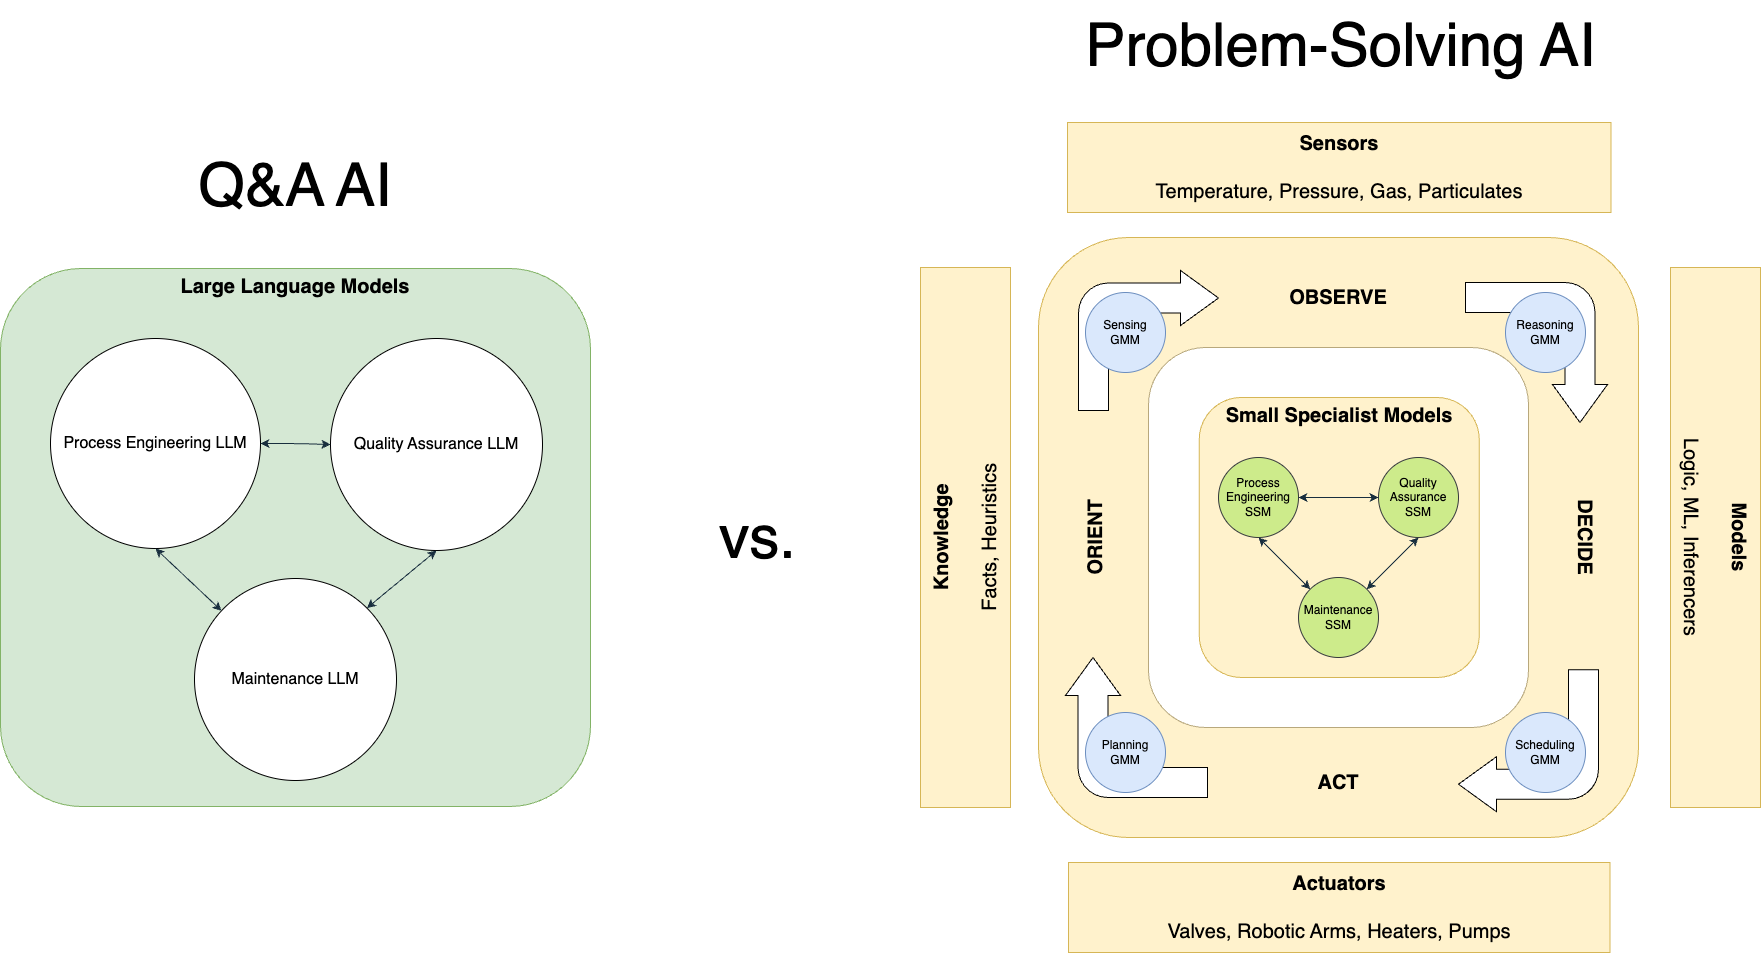

The diagram above was exported from draw.io. Its source (the exported page's mxGraphModel, read from the mxfile embedded in the PNG):
<mxGraphModel dx="4901" dy="1858" grid="1" gridSize="10" guides="1" tooltips="1" connect="1" arrows="1" fold="1" page="1" pageScale="1" pageWidth="2336" pageHeight="1654" math="0" shadow="0">
  <root>
    <mxCell id="F5sFmvkE_6m2X69H4AfH-0" />
    <mxCell id="F5sFmvkE_6m2X69H4AfH-1" parent="F5sFmvkE_6m2X69H4AfH-0" />
    <mxCell id="PqHeBOwuq2B6HHKLKfPW-9" value="" style="group" vertex="1" connectable="0" parent="F5sFmvkE_6m2X69H4AfH-1">
      <mxGeometry x="-1120" y="412" width="840" height="830" as="geometry" />
    </mxCell>
    <mxCell id="F5sFmvkE_6m2X69H4AfH-2" value="" style="rounded=1;whiteSpace=wrap;html=1;fontFamily=Helvetica;fontSize=11;verticalAlign=top;fillColor=#fff2cc;strokeColor=#d6b656;" vertex="1" parent="PqHeBOwuq2B6HHKLKfPW-9">
      <mxGeometry x="118" y="115" width="600" height="600" as="geometry" />
    </mxCell>
    <mxCell id="F5sFmvkE_6m2X69H4AfH-3" value="" style="rounded=1;whiteSpace=wrap;html=1;fontFamily=Helvetica;fontSize=11;verticalAlign=top;strokeColor=#B8A87C;" vertex="1" parent="PqHeBOwuq2B6HHKLKfPW-9">
      <mxGeometry x="228" y="225" width="380" height="380" as="geometry" />
    </mxCell>
    <mxCell id="F5sFmvkE_6m2X69H4AfH-4" value="Small Specialist Models" style="rounded=1;whiteSpace=wrap;html=1;fontFamily=Helvetica;fontSize=20;fillColor=#fff2cc;strokeColor=#d6b656;verticalAlign=top;fontStyle=1" vertex="1" parent="PqHeBOwuq2B6HHKLKfPW-9">
      <mxGeometry x="278.75" y="275" width="280" height="280" as="geometry" />
    </mxCell>
    <mxCell id="F5sFmvkE_6m2X69H4AfH-5" value="Process Engineering SSM" style="ellipse;whiteSpace=wrap;html=1;aspect=fixed;strokeColor=#36393d;fillColor=#cdeb8b;" vertex="1" parent="PqHeBOwuq2B6HHKLKfPW-9">
      <mxGeometry x="298" y="335" width="80" height="80" as="geometry" />
    </mxCell>
    <mxCell id="F5sFmvkE_6m2X69H4AfH-6" value="Quality Assurance SSM" style="ellipse;whiteSpace=wrap;html=1;aspect=fixed;strokeColor=#36393d;fillColor=#cdeb8b;" vertex="1" parent="PqHeBOwuq2B6HHKLKfPW-9">
      <mxGeometry x="458" y="335" width="80" height="80" as="geometry" />
    </mxCell>
    <mxCell id="F5sFmvkE_6m2X69H4AfH-7" style="edgeStyle=orthogonalEdgeStyle;orthogonalLoop=1;jettySize=auto;html=1;entryX=0;entryY=0.5;entryDx=0;entryDy=0;strokeColor=#182E3E;fontColor=#1A1A1A;startArrow=classic;startFill=1;" edge="1" parent="PqHeBOwuq2B6HHKLKfPW-9" source="F5sFmvkE_6m2X69H4AfH-5" target="F5sFmvkE_6m2X69H4AfH-6">
      <mxGeometry relative="1" as="geometry" />
    </mxCell>
    <mxCell id="F5sFmvkE_6m2X69H4AfH-8" value="Maintenance SSM" style="ellipse;whiteSpace=wrap;html=1;aspect=fixed;strokeColor=#36393d;fillColor=#cdeb8b;" vertex="1" parent="PqHeBOwuq2B6HHKLKfPW-9">
      <mxGeometry x="378" y="455" width="80" height="80" as="geometry" />
    </mxCell>
    <mxCell id="F5sFmvkE_6m2X69H4AfH-9" style="orthogonalLoop=1;jettySize=auto;html=1;exitX=0.5;exitY=1;exitDx=0;exitDy=0;strokeColor=#182E3E;fontColor=#1A1A1A;startArrow=classic;startFill=1;" edge="1" parent="PqHeBOwuq2B6HHKLKfPW-9" source="F5sFmvkE_6m2X69H4AfH-5" target="F5sFmvkE_6m2X69H4AfH-8">
      <mxGeometry relative="1" as="geometry" />
    </mxCell>
    <mxCell id="F5sFmvkE_6m2X69H4AfH-10" style="orthogonalLoop=1;jettySize=auto;html=1;entryX=1;entryY=0;entryDx=0;entryDy=0;strokeColor=#182E3E;fontColor=#1A1A1A;startArrow=classic;startFill=1;exitX=0.5;exitY=1;exitDx=0;exitDy=0;" edge="1" parent="PqHeBOwuq2B6HHKLKfPW-9" source="F5sFmvkE_6m2X69H4AfH-6" target="F5sFmvkE_6m2X69H4AfH-8">
      <mxGeometry relative="1" as="geometry" />
    </mxCell>
    <mxCell id="F5sFmvkE_6m2X69H4AfH-11" value="&lt;b style=&quot;font-size: 20px;&quot;&gt;Sensors&lt;br style=&quot;font-size: 20px;&quot;&gt;&lt;/b&gt;&lt;br style=&quot;font-size: 20px;&quot;&gt;Temperature, Pressure, Gas, Particulates" style="rounded=0;whiteSpace=wrap;html=1;fontFamily=Helvetica;fontSize=20;fillColor=#fff2cc;strokeColor=#d6b656;" vertex="1" parent="PqHeBOwuq2B6HHKLKfPW-9">
      <mxGeometry x="147" width="543.5" height="90" as="geometry" />
    </mxCell>
    <mxCell id="F5sFmvkE_6m2X69H4AfH-12" value="&lt;b style=&quot;font-size: 20px;&quot;&gt;Actuators&lt;br style=&quot;font-size: 20px;&quot;&gt;&lt;/b&gt;&lt;br style=&quot;font-size: 20px;&quot;&gt;Valves, Robotic Arms, Heaters, Pumps" style="rounded=0;whiteSpace=wrap;html=1;fontFamily=Helvetica;fontSize=20;fillColor=#fff2cc;strokeColor=#d6b656;" vertex="1" parent="PqHeBOwuq2B6HHKLKfPW-9">
      <mxGeometry x="148" y="740" width="541.5" height="90" as="geometry" />
    </mxCell>
    <mxCell id="F5sFmvkE_6m2X69H4AfH-13" value="OBSERVE" style="text;html=1;strokeColor=none;fillColor=none;align=center;verticalAlign=middle;whiteSpace=wrap;rounded=0;fontSize=20;fontStyle=1" vertex="1" parent="PqHeBOwuq2B6HHKLKfPW-9">
      <mxGeometry x="388" y="160" width="60" height="30" as="geometry" />
    </mxCell>
    <mxCell id="F5sFmvkE_6m2X69H4AfH-14" value="ACT" style="text;html=1;strokeColor=none;fillColor=none;align=center;verticalAlign=middle;whiteSpace=wrap;rounded=0;fontSize=20;fontStyle=1" vertex="1" parent="PqHeBOwuq2B6HHKLKfPW-9">
      <mxGeometry x="388" y="645" width="60" height="30" as="geometry" />
    </mxCell>
    <mxCell id="F5sFmvkE_6m2X69H4AfH-15" value="ORIENT" style="text;html=1;strokeColor=none;fillColor=none;align=center;verticalAlign=middle;whiteSpace=wrap;rounded=0;fontSize=20;fontStyle=1;rotation=270;" vertex="1" parent="PqHeBOwuq2B6HHKLKfPW-9">
      <mxGeometry x="145" y="400" width="60" height="30" as="geometry" />
    </mxCell>
    <mxCell id="F5sFmvkE_6m2X69H4AfH-16" value="DECIDE" style="text;html=1;strokeColor=none;fillColor=none;align=center;verticalAlign=middle;whiteSpace=wrap;rounded=0;fontSize=20;fontStyle=1;rotation=90;" vertex="1" parent="PqHeBOwuq2B6HHKLKfPW-9">
      <mxGeometry x="635" y="400" width="60" height="30" as="geometry" />
    </mxCell>
    <mxCell id="F5sFmvkE_6m2X69H4AfH-17" value="" style="html=1;shadow=0;dashed=0;align=center;verticalAlign=middle;shape=mxgraph.arrows2.bendArrow;dy=15;dx=38;notch=0;arrowHead=55;rounded=1;" vertex="1" parent="PqHeBOwuq2B6HHKLKfPW-9">
      <mxGeometry x="158" y="148" width="140" height="140" as="geometry" />
    </mxCell>
    <mxCell id="F5sFmvkE_6m2X69H4AfH-18" value="Sensing&lt;br&gt;GMM" style="ellipse;whiteSpace=wrap;html=1;aspect=fixed;strokeColor=#6c8ebf;fillColor=#dae8fc;" vertex="1" parent="PqHeBOwuq2B6HHKLKfPW-9">
      <mxGeometry x="165" y="170" width="80" height="80" as="geometry" />
    </mxCell>
    <mxCell id="F5sFmvkE_6m2X69H4AfH-19" value="" style="html=1;shadow=0;dashed=0;align=center;verticalAlign=middle;shape=mxgraph.arrows2.bendArrow;dy=15;dx=38;notch=0;arrowHead=55;rounded=1;direction=south;" vertex="1" parent="PqHeBOwuq2B6HHKLKfPW-9">
      <mxGeometry x="545" y="160" width="142" height="140" as="geometry" />
    </mxCell>
    <mxCell id="F5sFmvkE_6m2X69H4AfH-20" value="Reasoning&lt;br&gt;GMM" style="ellipse;whiteSpace=wrap;html=1;aspect=fixed;strokeColor=#6c8ebf;fillColor=#dae8fc;" vertex="1" parent="PqHeBOwuq2B6HHKLKfPW-9">
      <mxGeometry x="585" y="170" width="80" height="80" as="geometry" />
    </mxCell>
    <mxCell id="F5sFmvkE_6m2X69H4AfH-21" value="" style="html=1;shadow=0;dashed=0;align=center;verticalAlign=middle;shape=mxgraph.arrows2.bendArrow;dy=15;dx=38;notch=0;arrowHead=55;rounded=1;direction=west;" vertex="1" parent="PqHeBOwuq2B6HHKLKfPW-9">
      <mxGeometry x="538" y="547.22" width="140" height="142" as="geometry" />
    </mxCell>
    <mxCell id="F5sFmvkE_6m2X69H4AfH-22" value="Scheduling&lt;br&gt;GMM" style="ellipse;whiteSpace=wrap;html=1;aspect=fixed;strokeColor=#6c8ebf;fillColor=#dae8fc;" vertex="1" parent="PqHeBOwuq2B6HHKLKfPW-9">
      <mxGeometry x="585" y="590" width="80" height="80" as="geometry" />
    </mxCell>
    <mxCell id="F5sFmvkE_6m2X69H4AfH-23" value="" style="html=1;shadow=0;dashed=0;align=center;verticalAlign=middle;shape=mxgraph.arrows2.bendArrow;dy=15;dx=38;notch=0;arrowHead=55;rounded=1;direction=north;" vertex="1" parent="PqHeBOwuq2B6HHKLKfPW-9">
      <mxGeometry x="145" y="535" width="142" height="140" as="geometry" />
    </mxCell>
    <mxCell id="F5sFmvkE_6m2X69H4AfH-24" value="Planning&lt;br&gt;GMM" style="ellipse;whiteSpace=wrap;html=1;aspect=fixed;strokeColor=#6c8ebf;fillColor=#dae8fc;" vertex="1" parent="PqHeBOwuq2B6HHKLKfPW-9">
      <mxGeometry x="165" y="590" width="80" height="80" as="geometry" />
    </mxCell>
    <mxCell id="F5sFmvkE_6m2X69H4AfH-25" value="&lt;b style=&quot;font-size: 20px;&quot;&gt;Models&lt;br style=&quot;font-size: 20px;&quot;&gt;&lt;/b&gt;&lt;br style=&quot;font-size: 20px;&quot;&gt;Logic, ML, Inferencers" style="rounded=0;whiteSpace=wrap;html=1;fontFamily=Helvetica;fontSize=20;fillColor=#fff2cc;strokeColor=#d6b656;direction=west;rotation=90;" vertex="1" parent="PqHeBOwuq2B6HHKLKfPW-9">
      <mxGeometry x="525" y="370" width="540" height="90" as="geometry" />
    </mxCell>
    <mxCell id="F5sFmvkE_6m2X69H4AfH-26" value="&lt;b style=&quot;font-size: 20px;&quot;&gt;Knowledge&lt;br style=&quot;font-size: 20px;&quot;&gt;&lt;/b&gt;&lt;br style=&quot;font-size: 20px;&quot;&gt;Facts, Heuristics" style="rounded=0;whiteSpace=wrap;html=1;fontFamily=Helvetica;fontSize=20;fillColor=#fff2cc;strokeColor=#d6b656;rotation=270;direction=west;" vertex="1" parent="PqHeBOwuq2B6HHKLKfPW-9">
      <mxGeometry x="-225" y="370" width="540" height="90" as="geometry" />
    </mxCell>
    <mxCell id="PqHeBOwuq2B6HHKLKfPW-1" value="Large Language Models" style="rounded=1;whiteSpace=wrap;html=1;fontFamily=Helvetica;fontSize=20;fillColor=#d5e8d4;strokeColor=#82b366;verticalAlign=top;fontStyle=1" vertex="1" parent="F5sFmvkE_6m2X69H4AfH-1">
      <mxGeometry x="-2040" y="558" width="590" height="538" as="geometry" />
    </mxCell>
    <mxCell id="PqHeBOwuq2B6HHKLKfPW-2" value="Process Engineering LLM" style="ellipse;whiteSpace=wrap;html=1;aspect=fixed;fontSize=16;" vertex="1" parent="F5sFmvkE_6m2X69H4AfH-1">
      <mxGeometry x="-1990" y="628" width="210" height="210" as="geometry" />
    </mxCell>
    <mxCell id="PqHeBOwuq2B6HHKLKfPW-3" value="Quality Assurance LLM" style="ellipse;whiteSpace=wrap;html=1;aspect=fixed;fontSize=16;" vertex="1" parent="F5sFmvkE_6m2X69H4AfH-1">
      <mxGeometry x="-1710" y="628" width="212" height="212" as="geometry" />
    </mxCell>
    <mxCell id="PqHeBOwuq2B6HHKLKfPW-4" style="edgeStyle=orthogonalEdgeStyle;orthogonalLoop=1;jettySize=auto;html=1;entryX=0;entryY=0.5;entryDx=0;entryDy=0;strokeColor=#182E3E;fontColor=#1A1A1A;startArrow=classic;startFill=1;" edge="1" parent="F5sFmvkE_6m2X69H4AfH-1" source="PqHeBOwuq2B6HHKLKfPW-2" target="PqHeBOwuq2B6HHKLKfPW-3">
      <mxGeometry relative="1" as="geometry" />
    </mxCell>
    <mxCell id="PqHeBOwuq2B6HHKLKfPW-5" value="Maintenance LLM" style="ellipse;whiteSpace=wrap;html=1;aspect=fixed;fontSize=16;" vertex="1" parent="F5sFmvkE_6m2X69H4AfH-1">
      <mxGeometry x="-1846" y="868" width="202" height="202" as="geometry" />
    </mxCell>
    <mxCell id="PqHeBOwuq2B6HHKLKfPW-6" style="orthogonalLoop=1;jettySize=auto;html=1;exitX=0.5;exitY=1;exitDx=0;exitDy=0;strokeColor=#182E3E;fontColor=#1A1A1A;startArrow=classic;startFill=1;" edge="1" parent="F5sFmvkE_6m2X69H4AfH-1" source="PqHeBOwuq2B6HHKLKfPW-2" target="PqHeBOwuq2B6HHKLKfPW-5">
      <mxGeometry relative="1" as="geometry" />
    </mxCell>
    <mxCell id="PqHeBOwuq2B6HHKLKfPW-7" style="orthogonalLoop=1;jettySize=auto;html=1;entryX=1;entryY=0;entryDx=0;entryDy=0;strokeColor=#182E3E;fontColor=#1A1A1A;startArrow=classic;startFill=1;exitX=0.5;exitY=1;exitDx=0;exitDy=0;" edge="1" parent="F5sFmvkE_6m2X69H4AfH-1" source="PqHeBOwuq2B6HHKLKfPW-3" target="PqHeBOwuq2B6HHKLKfPW-5">
      <mxGeometry relative="1" as="geometry" />
    </mxCell>
    <mxCell id="PqHeBOwuq2B6HHKLKfPW-14" value="Q&amp;amp;A AI" style="rounded=0;whiteSpace=wrap;html=1;fontSize=60;strokeColor=none;fillColor=none;" vertex="1" parent="F5sFmvkE_6m2X69H4AfH-1">
      <mxGeometry x="-1980" y="430" width="470" height="90" as="geometry" />
    </mxCell>
    <mxCell id="PqHeBOwuq2B6HHKLKfPW-15" value="Problem-Solving AI" style="rounded=0;whiteSpace=wrap;html=1;fontSize=60;strokeColor=none;fillColor=none;" vertex="1" parent="F5sFmvkE_6m2X69H4AfH-1">
      <mxGeometry x="-987.5" y="290" width="575" height="90" as="geometry" />
    </mxCell>
    <mxCell id="PqHeBOwuq2B6HHKLKfPW-16" value="vs." style="rounded=0;whiteSpace=wrap;html=1;fontSize=60;strokeColor=none;fillColor=none;" vertex="1" parent="F5sFmvkE_6m2X69H4AfH-1">
      <mxGeometry x="-1440" y="782" width="315" height="90" as="geometry" />
    </mxCell>
  </root>
</mxGraphModel>